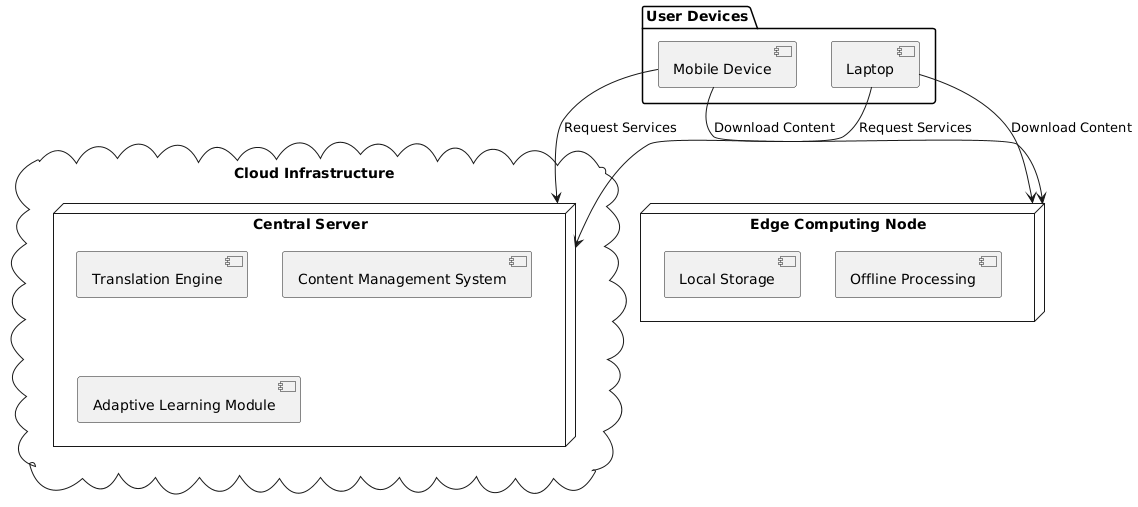

The diagram above was rendered by PlantUML. Its source (embedded in the PNG):
@startuml
cloud "Cloud Infrastructure" {
  node "Central Server" {
    [Translation Engine]
    [Content Management System]
    [Adaptive Learning Module]
  }
}

node "Edge Computing Node" as ECN {
  [Local Storage]
  [Offline Processing]
}

package "User Devices" {
  [Mobile Device]
  [Laptop]
}

[Mobile Device] --> ECN : Download Content
[Mobile Device] --> "Central Server" : Request Services
[Laptop] --> ECN : Download Content
[Laptop] --> "Central Server" : Request Services
@enduml